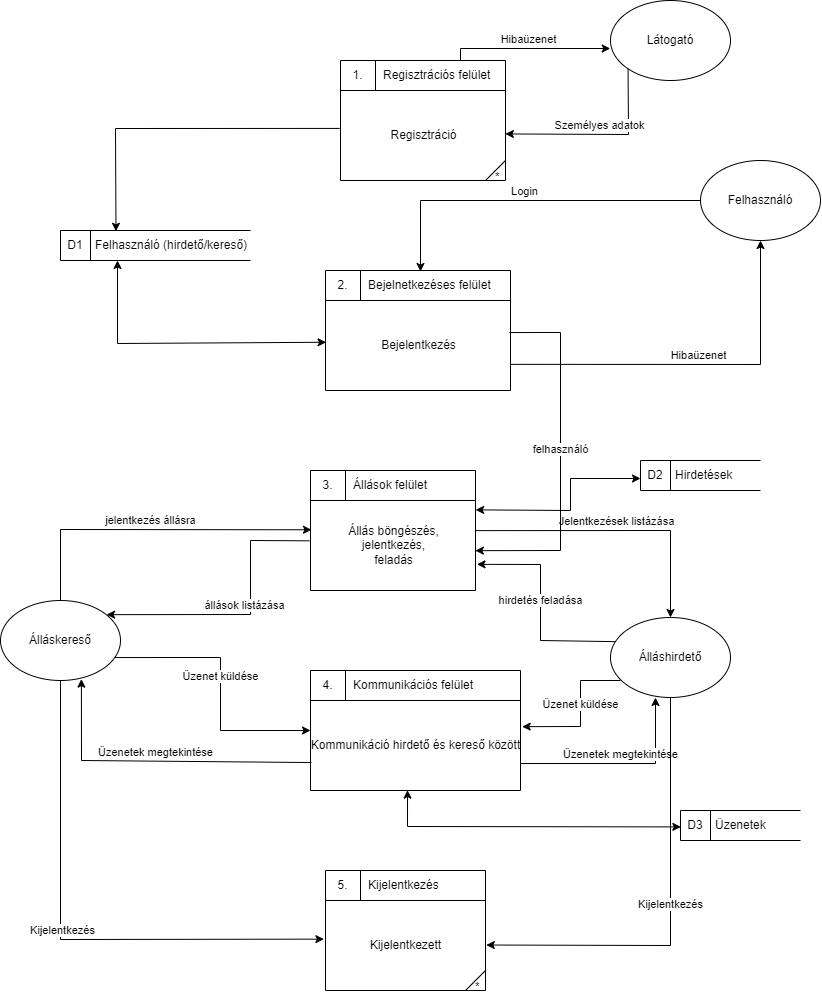

The diagram above was exported from draw.io. Its source (the exported page's mxGraphModel, read from the mxfile embedded in the PNG):
<mxGraphModel dx="1706" dy="877" grid="1" gridSize="10" guides="1" tooltips="1" connect="1" arrows="1" fold="1" page="1" pageScale="1" pageWidth="1169" pageHeight="1654" math="0" shadow="0">
  <root>
    <mxCell id="0" />
    <mxCell id="1" parent="0" />
    <mxCell id="j3F8_mvUWFrMyj6sbpoF-4" value="Bejelentkezés" style="html=1;dashed=0;whitespace=wrap;shape=mxgraph.dfd.process;align=center;container=1;collapsible=0;spacingTop=30;" parent="1" vertex="1">
      <mxGeometry x="505" y="480" width="185" height="120" as="geometry" />
    </mxCell>
    <mxCell id="j3F8_mvUWFrMyj6sbpoF-5" value="2." style="text;html=1;strokeColor=none;fillColor=none;align=center;verticalAlign=middle;whiteSpace=wrap;rounded=0;movable=0;resizable=0;rotatable=0;cloneable=0;deletable=0;connectable=0;allowArrows=0;pointerEvents=1;" parent="j3F8_mvUWFrMyj6sbpoF-4" vertex="1">
      <mxGeometry width="35" height="30" as="geometry" />
    </mxCell>
    <mxCell id="j3F8_mvUWFrMyj6sbpoF-6" value="Bejelnetkezéses felület" style="text;html=1;strokeColor=none;fillColor=none;align=left;verticalAlign=middle;whiteSpace=wrap;rounded=0;movable=0;resizable=0;connectable=0;allowArrows=0;rotatable=0;cloneable=0;deletable=0;spacingLeft=6;autosize=1;resizeWidth=0;" parent="j3F8_mvUWFrMyj6sbpoF-4" vertex="1">
      <mxGeometry x="35" width="150" height="30" as="geometry" />
    </mxCell>
    <mxCell id="j3F8_mvUWFrMyj6sbpoF-7" value="Állás böngészés,&lt;br&gt;jelentkezés,&lt;br&gt;feladás" style="html=1;dashed=0;whitespace=wrap;shape=mxgraph.dfd.process;align=center;container=1;collapsible=0;spacingTop=30;" parent="1" vertex="1">
      <mxGeometry x="490" y="680" width="165" height="120" as="geometry" />
    </mxCell>
    <mxCell id="j3F8_mvUWFrMyj6sbpoF-8" value="3." style="text;html=1;strokeColor=none;fillColor=none;align=center;verticalAlign=middle;whiteSpace=wrap;rounded=0;movable=0;resizable=0;rotatable=0;cloneable=0;deletable=0;connectable=0;allowArrows=0;pointerEvents=1;" parent="j3F8_mvUWFrMyj6sbpoF-7" vertex="1">
      <mxGeometry width="35" height="30" as="geometry" />
    </mxCell>
    <mxCell id="j3F8_mvUWFrMyj6sbpoF-9" value="Állások felület" style="text;html=1;strokeColor=none;fillColor=none;align=left;verticalAlign=middle;whiteSpace=wrap;rounded=0;movable=0;resizable=0;connectable=0;allowArrows=0;rotatable=0;cloneable=0;deletable=0;spacingLeft=6;autosize=1;resizeWidth=0;" parent="j3F8_mvUWFrMyj6sbpoF-7" vertex="1">
      <mxGeometry x="35" width="100" height="30" as="geometry" />
    </mxCell>
    <mxCell id="j3F8_mvUWFrMyj6sbpoF-16" value="Kommunikáció hirdető és kereső között" style="html=1;dashed=0;whitespace=wrap;shape=mxgraph.dfd.process;align=center;container=1;collapsible=0;spacingTop=30;" parent="1" vertex="1">
      <mxGeometry x="490" y="880" width="210" height="120" as="geometry" />
    </mxCell>
    <mxCell id="j3F8_mvUWFrMyj6sbpoF-17" value="4." style="text;html=1;strokeColor=none;fillColor=none;align=center;verticalAlign=middle;whiteSpace=wrap;rounded=0;movable=0;resizable=0;rotatable=0;cloneable=0;deletable=0;connectable=0;allowArrows=0;pointerEvents=1;" parent="j3F8_mvUWFrMyj6sbpoF-16" vertex="1">
      <mxGeometry width="35" height="30" as="geometry" />
    </mxCell>
    <mxCell id="j3F8_mvUWFrMyj6sbpoF-18" value="Kommunikációs felület" style="text;html=1;strokeColor=none;fillColor=none;align=left;verticalAlign=middle;whiteSpace=wrap;rounded=0;movable=0;resizable=0;connectable=0;allowArrows=0;rotatable=0;cloneable=0;deletable=0;spacingLeft=6;autosize=1;resizeWidth=0;" parent="j3F8_mvUWFrMyj6sbpoF-16" vertex="1">
      <mxGeometry x="35" width="150" height="30" as="geometry" />
    </mxCell>
    <mxCell id="j3F8_mvUWFrMyj6sbpoF-19" value="Kijelentkezett" style="html=1;dashed=0;whitespace=wrap;shape=mxgraph.dfd.process2;align=center;container=1;collapsible=0;spacingTop=30;" parent="1" vertex="1">
      <mxGeometry x="505" y="1080" width="160" height="120" as="geometry" />
    </mxCell>
    <mxCell id="j3F8_mvUWFrMyj6sbpoF-20" value="5." style="text;html=1;strokeColor=none;fillColor=none;align=center;verticalAlign=middle;whiteSpace=wrap;rounded=0;connectable=0;allowArrows=0;editable=1;movable=0;resizable=0;rotatable=0;deletable=0;locked=0;cloneable=0;" parent="j3F8_mvUWFrMyj6sbpoF-19" vertex="1">
      <mxGeometry width="35" height="30" as="geometry" />
    </mxCell>
    <mxCell id="j3F8_mvUWFrMyj6sbpoF-21" value="Kijelentkezés" style="text;strokeColor=none;fillColor=none;align=left;verticalAlign=middle;whiteSpace=wrap;rounded=0;autosize=1;connectable=0;allowArrows=0;movable=0;resizable=0;rotatable=0;deletable=0;cloneable=0;spacingLeft=6;fontStyle=0;html=1;" parent="j3F8_mvUWFrMyj6sbpoF-19" vertex="1">
      <mxGeometry x="35" width="100" height="30" as="geometry" />
    </mxCell>
    <mxCell id="j3F8_mvUWFrMyj6sbpoF-22" value="Felhasználó" style="ellipse;whiteSpace=wrap;html=1;" parent="1" vertex="1">
      <mxGeometry x="880" y="370" width="120" height="80" as="geometry" />
    </mxCell>
    <mxCell id="j3F8_mvUWFrMyj6sbpoF-23" value="Látogató" style="ellipse;whiteSpace=wrap;html=1;" parent="1" vertex="1">
      <mxGeometry x="790" y="210" width="120" height="80" as="geometry" />
    </mxCell>
    <mxCell id="j3F8_mvUWFrMyj6sbpoF-24" value="Hibaüzenet" style="endArrow=classic;html=1;rounded=0;verticalAlign=bottom;entryX=-0.002;entryY=0.6;entryDx=0;entryDy=0;entryPerimeter=0;" parent="1" target="j3F8_mvUWFrMyj6sbpoF-23" edge="1">
      <mxGeometry width="50" height="50" relative="1" as="geometry">
        <mxPoint x="640" y="271" as="sourcePoint" />
        <mxPoint x="790" y="490" as="targetPoint" />
        <Array as="points">
          <mxPoint x="640" y="258" />
        </Array>
      </mxGeometry>
    </mxCell>
    <mxCell id="j3F8_mvUWFrMyj6sbpoF-25" value="Személyes adatok" style="endArrow=classic;html=1;rounded=0;verticalAlign=bottom;exitX=0;exitY=1;exitDx=0;exitDy=0;entryX=0.999;entryY=0.612;entryDx=0;entryDy=0;entryPerimeter=0;" parent="1" source="j3F8_mvUWFrMyj6sbpoF-23" target="7qSP-F-EmeKPfOp0qKPl-2" edge="1">
      <mxGeometry width="50" height="50" relative="1" as="geometry">
        <mxPoint x="670" y="490" as="sourcePoint" />
        <mxPoint x="684.6700000000001" y="344.4000000000001" as="targetPoint" />
        <Array as="points">
          <mxPoint x="808" y="344" />
        </Array>
      </mxGeometry>
    </mxCell>
    <mxCell id="j3F8_mvUWFrMyj6sbpoF-26" value="Login" style="endArrow=classic;html=1;rounded=0;verticalAlign=bottom;exitX=0;exitY=0.5;exitDx=0;exitDy=0;" parent="1" source="j3F8_mvUWFrMyj6sbpoF-22" edge="1">
      <mxGeometry width="50" height="50" relative="1" as="geometry">
        <mxPoint x="870" y="550" as="sourcePoint" />
        <mxPoint x="600" y="481" as="targetPoint" />
        <Array as="points">
          <mxPoint x="600" y="410" />
        </Array>
      </mxGeometry>
    </mxCell>
    <mxCell id="j3F8_mvUWFrMyj6sbpoF-27" value="Hibaüzenet" style="endArrow=classic;html=1;rounded=0;verticalAlign=bottom;entryX=0.5;entryY=1;entryDx=0;entryDy=0;exitX=1.002;exitY=0.782;exitDx=0;exitDy=0;exitPerimeter=0;" parent="1" source="j3F8_mvUWFrMyj6sbpoF-4" target="j3F8_mvUWFrMyj6sbpoF-22" edge="1">
      <mxGeometry width="50" height="50" relative="1" as="geometry">
        <mxPoint x="820" y="570" as="sourcePoint" />
        <mxPoint x="790" y="510" as="targetPoint" />
        <Array as="points">
          <mxPoint x="940" y="574" />
        </Array>
      </mxGeometry>
    </mxCell>
    <mxCell id="j3F8_mvUWFrMyj6sbpoF-29" value="Felhasználó (hirdető/kereső)" style="html=1;dashed=0;whitespace=wrap;shape=mxgraph.dfd.dataStoreID;align=left;spacingLeft=33;container=1;collapsible=0;autosize=0;" parent="1" vertex="1">
      <mxGeometry x="240" y="440" width="190" height="30" as="geometry" />
    </mxCell>
    <mxCell id="j3F8_mvUWFrMyj6sbpoF-30" value="D1" style="text;html=1;strokeColor=none;fillColor=none;align=center;verticalAlign=middle;whiteSpace=wrap;rounded=0;movable=0;resizable=0;rotatable=0;cloneable=0;deletable=0;allowArrows=0;connectable=0;" parent="j3F8_mvUWFrMyj6sbpoF-29" vertex="1">
      <mxGeometry width="30" height="30" as="geometry" />
    </mxCell>
    <mxCell id="j3F8_mvUWFrMyj6sbpoF-31" value="" style="endArrow=classic;html=1;rounded=0;verticalAlign=bottom;exitX=-0.005;exitY=0.566;exitDx=0;exitDy=0;exitPerimeter=0;entryX=0.292;entryY=0.027;entryDx=0;entryDy=0;entryPerimeter=0;" parent="1" source="7qSP-F-EmeKPfOp0qKPl-2" target="j3F8_mvUWFrMyj6sbpoF-29" edge="1">
      <mxGeometry width="50" height="50" relative="1" as="geometry">
        <mxPoint x="518.3500000000001" y="337.79999999999995" as="sourcePoint" />
        <mxPoint x="300" y="440" as="targetPoint" />
        <Array as="points">
          <mxPoint x="295" y="338" />
        </Array>
      </mxGeometry>
    </mxCell>
    <mxCell id="j3F8_mvUWFrMyj6sbpoF-33" value="" style="endArrow=classic;startArrow=classic;html=1;rounded=0;verticalAlign=bottom;entryX=0.003;entryY=0.598;entryDx=0;entryDy=0;entryPerimeter=0;" parent="1" target="j3F8_mvUWFrMyj6sbpoF-4" edge="1">
      <mxGeometry width="50" height="50" relative="1" as="geometry">
        <mxPoint x="297" y="470" as="sourcePoint" />
        <mxPoint x="540" y="510" as="targetPoint" />
        <Array as="points">
          <mxPoint x="297" y="553" />
        </Array>
      </mxGeometry>
    </mxCell>
    <mxCell id="7qSP-F-EmeKPfOp0qKPl-2" value="Regisztráció" style="html=1;dashed=0;whitespace=wrap;shape=mxgraph.dfd.process2;align=center;container=1;collapsible=0;spacingTop=30;" parent="1" vertex="1">
      <mxGeometry x="520" y="270" width="165" height="120" as="geometry" />
    </mxCell>
    <mxCell id="7qSP-F-EmeKPfOp0qKPl-3" value="1." style="text;html=1;strokeColor=none;fillColor=none;align=center;verticalAlign=middle;whiteSpace=wrap;rounded=0;connectable=0;allowArrows=0;editable=1;movable=0;resizable=0;rotatable=0;deletable=0;locked=0;cloneable=0;" parent="7qSP-F-EmeKPfOp0qKPl-2" vertex="1">
      <mxGeometry width="35" height="30" as="geometry" />
    </mxCell>
    <mxCell id="7qSP-F-EmeKPfOp0qKPl-4" value="Regisztrációs felület" style="text;strokeColor=none;fillColor=none;align=left;verticalAlign=middle;whiteSpace=wrap;rounded=0;autosize=1;connectable=0;allowArrows=0;movable=0;resizable=0;rotatable=0;deletable=0;cloneable=0;spacingLeft=6;fontStyle=0;html=1;" parent="7qSP-F-EmeKPfOp0qKPl-2" vertex="1">
      <mxGeometry x="35" width="130" height="30" as="geometry" />
    </mxCell>
    <mxCell id="7qSP-F-EmeKPfOp0qKPl-5" value="jelentkezés állásra" style="endArrow=classic;html=1;rounded=0;verticalAlign=bottom;entryX=0.006;entryY=0.494;entryDx=0;entryDy=0;entryPerimeter=0;exitX=0.5;exitY=0;exitDx=0;exitDy=0;" parent="1" target="j3F8_mvUWFrMyj6sbpoF-7" edge="1">
      <mxGeometry width="50" height="50" relative="1" as="geometry">
        <mxPoint x="240" y="810" as="sourcePoint" />
        <mxPoint x="490" y="740" as="targetPoint" />
        <Array as="points">
          <mxPoint x="240" y="739" />
        </Array>
      </mxGeometry>
    </mxCell>
    <mxCell id="7qSP-F-EmeKPfOp0qKPl-6" value="állások listázása" style="endArrow=classic;html=1;rounded=0;verticalAlign=bottom;entryX=0.884;entryY=0.177;entryDx=0;entryDy=0;exitX=-0.007;exitY=0.586;exitDx=0;exitDy=0;exitPerimeter=0;entryPerimeter=0;" parent="1" source="j3F8_mvUWFrMyj6sbpoF-7" edge="1">
      <mxGeometry width="50" height="50" relative="1" as="geometry">
        <mxPoint x="420" y="770" as="sourcePoint" />
        <mxPoint x="286.08000000000004" y="824.1600000000001" as="targetPoint" />
        <Array as="points">
          <mxPoint x="430" y="750" />
          <mxPoint x="430" y="824" />
        </Array>
      </mxGeometry>
    </mxCell>
    <mxCell id="7qSP-F-EmeKPfOp0qKPl-7" value="hirdetés feladása" style="endArrow=classic;html=1;rounded=0;verticalAlign=bottom;entryX=1.009;entryY=0.782;entryDx=0;entryDy=0;entryPerimeter=0;exitX=0.049;exitY=0.302;exitDx=0;exitDy=0;exitPerimeter=0;" parent="1" source="7qSP-F-EmeKPfOp0qKPl-9" target="j3F8_mvUWFrMyj6sbpoF-7" edge="1">
      <mxGeometry width="50" height="50" relative="1" as="geometry">
        <mxPoint x="300" y="850" as="sourcePoint" />
        <mxPoint x="490" y="880" as="targetPoint" />
        <Array as="points">
          <mxPoint x="720" y="850" />
          <mxPoint x="720" y="774" />
        </Array>
      </mxGeometry>
    </mxCell>
    <mxCell id="7qSP-F-EmeKPfOp0qKPl-8" value="Álláskereső" style="ellipse;whiteSpace=wrap;html=1;" parent="1" vertex="1">
      <mxGeometry x="180" y="810" width="120" height="80" as="geometry" />
    </mxCell>
    <mxCell id="7qSP-F-EmeKPfOp0qKPl-9" value="Álláshirdető" style="ellipse;whiteSpace=wrap;html=1;" parent="1" vertex="1">
      <mxGeometry x="790" y="827" width="120" height="80" as="geometry" />
    </mxCell>
    <mxCell id="7qSP-F-EmeKPfOp0qKPl-10" value="Jelentkezések listázása" style="endArrow=classic;html=1;rounded=0;verticalAlign=bottom;entryX=0.5;entryY=0;entryDx=0;entryDy=0;exitX=1;exitY=0.501;exitDx=0;exitDy=0;exitPerimeter=0;" parent="1" source="j3F8_mvUWFrMyj6sbpoF-7" target="7qSP-F-EmeKPfOp0qKPl-9" edge="1">
      <mxGeometry width="50" height="50" relative="1" as="geometry">
        <mxPoint x="660" y="740" as="sourcePoint" />
        <mxPoint x="850" y="820" as="targetPoint" />
        <Array as="points">
          <mxPoint x="850" y="740" />
        </Array>
      </mxGeometry>
    </mxCell>
    <mxCell id="7qSP-F-EmeKPfOp0qKPl-11" value="Hirdetések" style="html=1;dashed=0;whitespace=wrap;shape=mxgraph.dfd.dataStoreID;align=left;spacingLeft=33;container=1;collapsible=0;autosize=0;" parent="1" vertex="1">
      <mxGeometry x="820" y="670" width="120" height="30" as="geometry" />
    </mxCell>
    <mxCell id="7qSP-F-EmeKPfOp0qKPl-12" value="D2" style="text;html=1;strokeColor=none;fillColor=none;align=center;verticalAlign=middle;whiteSpace=wrap;rounded=0;movable=0;resizable=0;rotatable=0;cloneable=0;deletable=0;allowArrows=0;connectable=0;" parent="7qSP-F-EmeKPfOp0qKPl-11" vertex="1">
      <mxGeometry width="30" height="30" as="geometry" />
    </mxCell>
    <mxCell id="7qSP-F-EmeKPfOp0qKPl-14" value="" style="endArrow=classic;startArrow=classic;html=1;rounded=0;verticalAlign=bottom;exitX=1.001;exitY=0.328;exitDx=0;exitDy=0;exitPerimeter=0;" parent="1" source="j3F8_mvUWFrMyj6sbpoF-7" edge="1">
      <mxGeometry width="50" height="50" relative="1" as="geometry">
        <mxPoint x="650" y="720" as="sourcePoint" />
        <mxPoint x="820" y="688" as="targetPoint" />
        <Array as="points">
          <mxPoint x="750" y="720" />
          <mxPoint x="750" y="688" />
        </Array>
      </mxGeometry>
    </mxCell>
    <mxCell id="7qSP-F-EmeKPfOp0qKPl-15" value="Üzenet küldése" style="endArrow=classic;html=1;rounded=0;verticalAlign=bottom;exitX=0.951;exitY=0.713;exitDx=0;exitDy=0;exitPerimeter=0;" parent="1" source="7qSP-F-EmeKPfOp0qKPl-8" edge="1">
      <mxGeometry width="50" height="50" relative="1" as="geometry">
        <mxPoint x="290" y="870" as="sourcePoint" />
        <mxPoint x="490" y="940" as="targetPoint" />
        <Array as="points">
          <mxPoint x="400" y="867" />
          <mxPoint x="400" y="940" />
        </Array>
      </mxGeometry>
    </mxCell>
    <mxCell id="7qSP-F-EmeKPfOp0qKPl-16" value="Üzenetek megtekintése" style="endArrow=classic;html=1;rounded=0;verticalAlign=bottom;entryX=0.674;entryY=0.983;entryDx=0;entryDy=0;exitX=0.004;exitY=0.767;exitDx=0;exitDy=0;exitPerimeter=0;entryPerimeter=0;" parent="1" source="j3F8_mvUWFrMyj6sbpoF-16" target="7qSP-F-EmeKPfOp0qKPl-8" edge="1">
      <mxGeometry width="50" height="50" relative="1" as="geometry">
        <mxPoint x="350" y="940" as="sourcePoint" />
        <mxPoint x="470" y="940" as="targetPoint" />
        <Array as="points">
          <mxPoint x="261" y="970" />
        </Array>
      </mxGeometry>
    </mxCell>
    <mxCell id="7qSP-F-EmeKPfOp0qKPl-17" value="Üzenet küldése" style="endArrow=classic;html=1;rounded=0;verticalAlign=bottom;entryX=1.008;entryY=0.468;entryDx=0;entryDy=0;entryPerimeter=0;" parent="1" target="j3F8_mvUWFrMyj6sbpoF-16" edge="1">
      <mxGeometry width="50" height="50" relative="1" as="geometry">
        <mxPoint x="800" y="890" as="sourcePoint" />
        <mxPoint x="900" y="950" as="targetPoint" />
        <Array as="points">
          <mxPoint x="760" y="890" />
          <mxPoint x="760" y="936" />
        </Array>
      </mxGeometry>
    </mxCell>
    <mxCell id="7qSP-F-EmeKPfOp0qKPl-19" value="Üzenetek megtekintése" style="endArrow=classic;html=1;rounded=0;verticalAlign=bottom;entryX=0.375;entryY=1;entryDx=0;entryDy=0;entryPerimeter=0;" parent="1" target="7qSP-F-EmeKPfOp0qKPl-9" edge="1">
      <mxGeometry width="50" height="50" relative="1" as="geometry">
        <mxPoint x="700" y="973" as="sourcePoint" />
        <mxPoint x="729.5" y="980" as="targetPoint" />
        <Array as="points">
          <mxPoint x="835" y="973" />
        </Array>
      </mxGeometry>
    </mxCell>
    <mxCell id="7qSP-F-EmeKPfOp0qKPl-20" value="Kijelentkezés" style="endArrow=classic;html=1;rounded=0;verticalAlign=bottom;exitX=0.5;exitY=1;exitDx=0;exitDy=0;entryX=-0.01;entryY=0.572;entryDx=0;entryDy=0;entryPerimeter=0;" parent="1" source="7qSP-F-EmeKPfOp0qKPl-8" target="j3F8_mvUWFrMyj6sbpoF-19" edge="1">
      <mxGeometry width="50" height="50" relative="1" as="geometry">
        <mxPoint x="400" y="1020" as="sourcePoint" />
        <mxPoint x="520" y="1020" as="targetPoint" />
        <Array as="points">
          <mxPoint x="240" y="1149" />
        </Array>
      </mxGeometry>
    </mxCell>
    <mxCell id="7qSP-F-EmeKPfOp0qKPl-21" value="Kijelentkezés" style="endArrow=classic;html=1;rounded=0;verticalAlign=bottom;exitX=0.5;exitY=1;exitDx=0;exitDy=0;entryX=1.005;entryY=0.621;entryDx=0;entryDy=0;entryPerimeter=0;" parent="1" source="7qSP-F-EmeKPfOp0qKPl-9" target="j3F8_mvUWFrMyj6sbpoF-19" edge="1">
      <mxGeometry width="50" height="50" relative="1" as="geometry">
        <mxPoint x="250" y="900" as="sourcePoint" />
        <mxPoint x="513" y="1159" as="targetPoint" />
        <Array as="points">
          <mxPoint x="850" y="1155" />
        </Array>
      </mxGeometry>
    </mxCell>
    <mxCell id="7qSP-F-EmeKPfOp0qKPl-22" value="Üzenetek" style="html=1;dashed=0;whitespace=wrap;shape=mxgraph.dfd.dataStoreID;align=left;spacingLeft=33;container=1;collapsible=0;autosize=0;" parent="1" vertex="1">
      <mxGeometry x="860" y="1020" width="120" height="30" as="geometry" />
    </mxCell>
    <mxCell id="7qSP-F-EmeKPfOp0qKPl-23" value="D3" style="text;html=1;strokeColor=none;fillColor=none;align=center;verticalAlign=middle;whiteSpace=wrap;rounded=0;movable=0;resizable=0;rotatable=0;cloneable=0;deletable=0;allowArrows=0;connectable=0;" parent="7qSP-F-EmeKPfOp0qKPl-22" vertex="1">
      <mxGeometry width="30" height="30" as="geometry" />
    </mxCell>
    <mxCell id="7qSP-F-EmeKPfOp0qKPl-24" value="" style="endArrow=classic;startArrow=classic;html=1;rounded=0;verticalAlign=bottom;exitX=0.462;exitY=0.997;exitDx=0;exitDy=0;exitPerimeter=0;entryX=0.003;entryY=0.547;entryDx=0;entryDy=0;entryPerimeter=0;" parent="1" source="j3F8_mvUWFrMyj6sbpoF-16" target="7qSP-F-EmeKPfOp0qKPl-22" edge="1">
      <mxGeometry width="50" height="50" relative="1" as="geometry">
        <mxPoint x="630" y="1020" as="sourcePoint" />
        <mxPoint x="750" y="1020" as="targetPoint" />
        <Array as="points">
          <mxPoint x="587" y="1036" />
        </Array>
      </mxGeometry>
    </mxCell>
    <mxCell id="7qSP-F-EmeKPfOp0qKPl-27" value="felhasználó" style="endArrow=classic;html=1;rounded=0;verticalAlign=bottom;exitX=0.995;exitY=0.517;exitDx=0;exitDy=0;exitPerimeter=0;entryX=0.999;entryY=0.668;entryDx=0;entryDy=0;entryPerimeter=0;" parent="1" source="j3F8_mvUWFrMyj6sbpoF-4" target="j3F8_mvUWFrMyj6sbpoF-7" edge="1">
      <mxGeometry width="50" height="50" relative="1" as="geometry">
        <mxPoint x="430" y="610" as="sourcePoint" />
        <mxPoint x="660" y="760" as="targetPoint" />
        <Array as="points">
          <mxPoint x="740" y="542" />
          <mxPoint x="740" y="760" />
        </Array>
      </mxGeometry>
    </mxCell>
  </root>
</mxGraphModel>